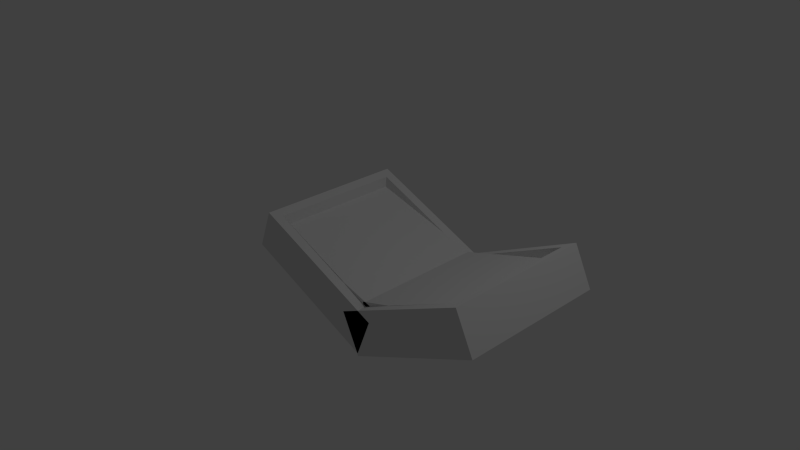 # Source: bookting.blend  (saved by Blender 2.76.0; exported with 4.5.12 LTS)
import bpy
from mathutils import Matrix  # noqa: F401  (used for matrix-valued properties, if any)

bpy.ops.wm.read_factory_settings(use_empty=True)
scene = bpy.context.scene
scene.name = 'Scene'

# ---- collections
col_collection_1 = bpy.data.collections.new('Collection 1'); scene.collection.children.link(col_collection_1)

# ---- materials (node trees are filled in below, after node groups)
mat_material = bpy.data.materials.new('Material')
mat_material.alpha_threshold = 0.0
mat_material.use_transparent_shadow = False
mat_material.roughness = 0.5
mat_material.line_color = (0.0, 0.0, 0.0, 1.0)
mat_material_001 = bpy.data.materials.new('Material.001')
mat_material_001.alpha_threshold = 0.0
mat_material_001.use_transparent_shadow = False
mat_material_001.roughness = 0.5
mat_material_001.line_color = (0.0, 0.0, 0.0, 1.0)

# ---- material node trees

# ---- world
world_world = bpy.data.worlds.new('World'); scene.world = world_world
world_world.color = (0.05088, 0.05088, 0.05088)
world_world.use_sun_shadow = False
world_world.sun_shadow_jitter_overblur = 0.0
world_world.cycles.sampling_method = 'MANUAL'
world_world.cycles.sample_map_resolution = 256

# ---- cameras
cam_camera = bpy.data.cameras.new('Camera')
cam_camera.clip_end = 100.0
cam_camera.lens = 35.0
cam_camera.sensor_width = 32.0
cam_camera.sensor_height = 18.0
cam_camera.ortho_scale = 7.314
cam_camera.dof.focus_distance = 0.0
cam_camera.dof.aperture_fstop = 128.0

# ---- lights
light_lamp = bpy.data.lights.new('Lamp', 'POINT')
light_lamp.transmission_factor = 0.0
light_lamp.cutoff_distance = 30.0
light_lamp.energy = 100.0
light_lamp.shadow_buffer_clip_start = 1.001
light_lamp.shadow_soft_size = 0.1
light_lamp.shadow_maximum_resolution = 0.006
light_lamp.use_absolute_resolution = True
light_lamp.cycles.use_multiple_importance_sampling = False

# ---- meshes
me_cube = bpy.data.meshes.new('Cube')
me_cube.from_pydata([(2.697, 1.083, -1.797), (2.697, -0.9167, -1.797), (0.6969, -0.9167, -1.797), (0.6969, 1.083, -1.797), (2.697, 1.083, 0.2025), (2.697, -0.9167, 0.2025), (0.6969, -0.9167, 0.2025), (0.6969, 1.083, 0.2025), (2.803, 1.083, 0.2207), (2.803, -0.9167, 0.2207), (1.466, -0.9167, -0.2038), (1.466, 1.083, -0.2038), (-2.407, 1.083, 1.558), (-2.407, -0.9167, 1.558), (-3.745, -0.9167, 1.133), (-3.745, 1.083, 1.133), (0.6969, 0.08333, 0.2025), (0.6969, -0.04167, 0.2025), (-2.116, -0.9167, 0.7154), (-2.768, -0.9167, 0.8826), (0.6969, 0.08333, 0.07754), (0.815, 0.9583, -0.0367), (-0.4878, -0.7917, 0.2976), (0.815, -0.7917, -0.0367), (-0.4878, 0.9583, 0.2976), (0.6969, -0.7917, -0.4225), (0.6969, -0.7917, 0.07754), (0.6969, -0.7917, -1.672), (0.6969, 0.9583, -1.672), (-2.116, -0.7917, 0.7154), (-3.419, -0.7917, 1.05), (-2.768, -0.7917, 0.8826), (0.6969, 0.9583, -0.4225), (0.6969, -0.04167, 0.07754), (-3.419, 0.9583, 1.05), (0.6969, 0.9583, 0.07754), (-0.4705, -0.7917, 0.2908), (0.6071, -0.7917, -0.0704), (0.6071, 0.9583, -0.0704), (-0.4705, 0.9583, 0.2908), (0.6792, -0.7917, -0.4334), (0.4752, -0.7917, 0.04218), (1.189, -0.7917, -1.622), (1.189, 0.9583, -1.622), (-2.895, -0.7917, 1.104), (0.6792, 0.9583, -0.4334), (-2.895, 0.9583, 1.104), (0.4752, 0.9583, 0.04218)], [], [(33, 17, 16, 20), (14, 13, 12, 15), (23, 22, 36, 37), (1, 2, 3, 0), (5, 1, 0, 4), (8, 11, 15, 12), (8, 12, 13, 9), (33, 20, 35, 47, 41, 26), (4, 0, 3, 7), (5, 6, 2, 1), (7, 3, 2, 6, 17, 33, 26, 25, 27, 28, 32, 35, 20, 16), (5, 4, 7, 16, 17, 6), (8, 9, 10, 11), (27, 42, 43, 28), (34, 46, 44, 30), (31, 30, 44, 36, 22, 29), (28, 43, 45, 32), (13, 14, 19, 18, 10, 9), (18, 19, 31, 29), (25, 26, 41, 40), (32, 45, 47, 35), (23, 37, 38, 21), (21, 38, 39, 24), (24, 39, 46, 34), (42, 40, 41, 47, 45, 43), (19, 14, 15, 11, 10, 18, 29, 22, 23, 21, 24, 34, 30, 31), (44, 46, 39, 38, 37, 36), (25, 40, 42, 27)])
me_cube.polygons.foreach_set('material_index', [0, 1, 1, 0, 0, 1, 1, 0, 0, 0, 0, 0, 1, 0, 1, 1, 0, 1, 1, 0, 0, 1, 1, 1, 0, 1, 1, 0])
_uv = me_cube.uv_layers.new(name='UVMap')
_uv.uv.foreach_set('vector', [0.01418, 0.07739, 0.02187, 0.07739, 0.02187, 0.08508, 0.01418, 0.08508, 0.9922, 0.4152, 0.875, 0.4152, 0.875, 0.248, 0.9922, 0.248, 0.04437, 0.7739, 0.0003628, 0.6732, 0.002509, 0.6738, 0.04437, 0.7567, 0.7002, 0.417, 0.7002, 0.2498, 0.8673, 0.2498, 0.8673, 0.417, 0.2814, 0.168, 0.2814, 0.0008728, 0.4486, 0.0008727, 0.4486, 0.168, 0.9996, 0.7181, 0.9002, 0.7803, 0.4507, 0.7803, 0.5501, 0.7181, 0.4499, 0.3377, 0.000363, 0.3377, 0.0003628, 0.1705, 0.4499, 0.1705, 0.01418, 0.07739, 0.01418, 0.08508, 0.01418, 0.1389, 0.0003629, 0.1389, 0.0003628, 0.03124, 0.01418, 0.03124, 0.8159, 0.06116, 0.8159, 0.2283, 0.6488, 0.2283, 0.6488, 0.06116, 0.985, 0.2269, 0.8179, 0.2269, 0.8179, 0.05979, 0.985, 0.05979, 0.09578, 0.5752, 0.2079, 0.5205, 0.1544, 0.5205, 0.0957, 0.5752, 0.09578, 0.5752, 0.09662, 0.6387, 0.105, 0.6205, 0.1515, 0.6244, 0.1514, 0.6253, 0.1467, 0.6717, 0.1134, 0.6727, 0.1001, 0.6731, 0.1008, 0.6965, 0.09747, 0.6966, 0.6304, 0.0003628, 0.6304, 0.1675, 0.4633, 0.1675, 0.02187, 0.08508, 0.02187, 0.07739, 0.4633, 0.0003629, 0.7648, 0.4556, 0.5976, 0.4556, 0.5976, 0.3384, 0.7648, 0.3384, 0.0003628, 0.816, 0.0003629, 0.7747, 0.1466, 0.7747, 0.1466, 0.816, 0.7689, 0.6478, 0.7689, 0.6918, 0.6227, 0.6918, 0.6227, 0.6478, 0.6462, 0.4695, 0.5976, 0.4696, 0.6333, 0.4563, 0.8177, 0.4695, 0.8163, 0.4725, 0.6462, 0.4725, 0.3361, 0.5053, 0.3773, 0.5053, 0.3451, 0.6081, 0.3433, 0.6093, 0.5501, 0.8431, 0.4507, 0.781, 0.5349, 0.781, 0.5911, 0.781, 0.9002, 0.781, 0.9996, 0.8431, 0.1401, 0.5047, 0.08393, 0.5047, 0.08393, 0.4942, 0.1401, 0.4942, 0.009336, 0.0008551, 0.01418, 0.03124, 0.0003628, 0.03124, 0.00815, 0.0003628, 0.009336, 0.1693, 0.00815, 0.1698, 0.0003629, 0.1389, 0.01418, 0.1389, 0.04437, 0.7739, 0.04437, 0.7567, 0.1874, 0.7567, 0.1874, 0.7739, 0.1874, 0.7739, 0.1874, 0.7567, 0.2143, 0.7023, 0.2314, 0.6732, 0.2875, 0.8202, 0.3835, 0.8205, 0.1135, 0.8327, 0.07957, 0.8202, 0.5988, 0.6287, 0.4907, 0.6287, 0.4475, 0.6287, 0.4475, 0.4825, 0.4907, 0.4825, 0.5988, 0.4825, 0.08391, 0.5046, 0.0003628, 0.504, 0.001497, 0.3384, 0.4471, 0.3384, 0.4471, 0.504, 0.1407, 0.504, 0.1407, 0.4937, 0.28, 0.4937, 0.3914, 0.4937, 0.3914, 0.3487, 0.2799, 0.3506, 0.02927, 0.3489, 0.02828, 0.4939, 0.08398, 0.4943, 0.4507, 0.1705, 0.5969, 0.1705, 0.5969, 0.3842, 0.5969, 0.4792, 0.4507, 0.4792, 0.4507, 0.3842, 0.4119, 0.6091, 0.4102, 0.6081, 0.378, 0.5053, 0.4192, 0.5053])
me_cube.materials.append(mat_material)
me_cube.materials.append(mat_material_001)
me_cube.use_remesh_preserve_volume = False
me_cube.use_remesh_preserve_attributes = False
me_cube.use_mirror_vertex_groups = False
me_cube.update()

# ---- objects
ob_cube = bpy.data.objects.new('Cube', me_cube)
ob_lamp = bpy.data.objects.new('Lamp', light_lamp)
ob_camera = bpy.data.objects.new('Camera', cam_camera)

# ---- transforms, parenting, visibility, modifiers, constraints
ob_cube.location = (0.9227, -0.08333, 0.1381)
ob_cube.rotation_euler = (-0.0, -4.315, -0.0)
ob_cube.scale = (0.2854, 1.0, 1.0)
ob_cube.lock_rotations_4d = False
ob_cube.empty_display_type = 'ARROWS'
ob_cube.lineart.crease_threshold = 0.0
ob_lamp.location = (4.076, 1.005, 5.904)
ob_lamp.rotation_euler = (0.6503, 0.05522, 1.866)
ob_lamp.lock_rotations_4d = False
ob_lamp.empty_display_type = 'ARROWS'
ob_lamp.color = (0.0, 0.0, 0.0, 0.0)
ob_lamp.lineart.crease_threshold = 0.0
ob_camera.location = (7.481, -6.508, 5.344)
ob_camera.rotation_euler = (1.109, 0.01082, 0.8149)
ob_camera.lock_rotations_4d = False
ob_camera.empty_display_type = 'ARROWS'
ob_camera.color = (0.0, 0.0, 0.0, 0.0)
ob_camera.display_type = 'WIRE'
ob_camera.lineart.crease_threshold = 0.0

# ---- collection membership
col_collection_1.objects.link(ob_cube)
col_collection_1.objects.link(ob_lamp)
col_collection_1.objects.link(ob_camera)

# ---- scene / render settings (as saved in the file)
scene.camera = ob_camera
scene.frame_start = 1; scene.frame_end = 250; scene.frame_set(0)
scene.render.engine = 'BLENDER_EEVEE_NEXT'
scene.render.resolution_percentage = 50
scene.render.dither_intensity = 0.0
scene.cycles.use_denoising = False
scene.cycles.samples = 10
scene.cycles.sampling_pattern = 'TABULATED_SOBOL'
scene.cycles.light_sampling_threshold = 0.0
scene.cycles.use_adaptive_sampling = False
scene.cycles.use_light_tree = False
scene.cycles.blur_glossy = 0.0
scene.cycles.pixel_filter_type = 'GAUSSIAN'
scene.cycles.sample_clamp_indirect = 0.0
scene.view_settings.view_transform = 'Standard'
bpy.context.view_layer.update()
